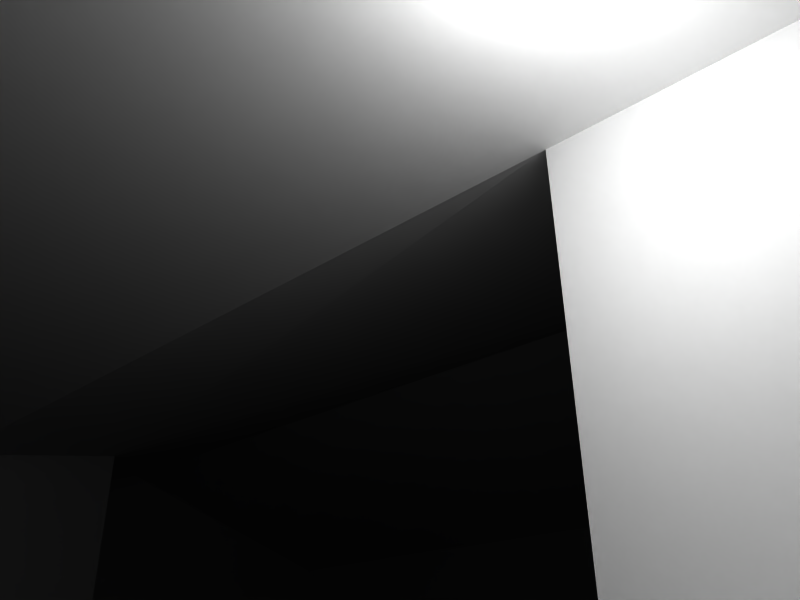 # Source: house6.blend  (saved by Blender 2.46.0; exported with 4.5.12 LTS)
import bpy
from mathutils import Matrix  # noqa: F401  (used for matrix-valued properties, if any)

bpy.ops.wm.read_factory_settings(use_empty=True)
scene = bpy.context.scene
scene.name = 'Scene'

# ---- collections
col_collection_1 = bpy.data.collections.new('Collection 1'); scene.collection.children.link(col_collection_1)

# ---- materials (node trees are filled in below, after node groups)
mat_material = bpy.data.materials.new('Material')
mat_material.alpha_threshold = 0.0
mat_material.roughness = 0.5
mat_material.line_color = (0.0, 0.0, 0.0, 1.0)

# ---- material node trees

# ---- world
world_world = bpy.data.worlds.new('World'); scene.world = world_world
world_world.color = (0.05656, 0.2208, 0.4)
world_world.use_sun_shadow = False
world_world.sun_shadow_jitter_overblur = 0.0
world_world.cycles.sampling_method = 'MANUAL'
world_world.cycles.sample_map_resolution = 256

# ---- cameras
cam_camera = bpy.data.cameras.new('Camera')
cam_camera.passepartout_alpha = 0.2
cam_camera.clip_end = 100.0
cam_camera.lens = 35.0
cam_camera.ortho_scale = 7.314
cam_camera.show_passepartout = False
cam_camera.show_safe_areas = True
cam_camera.dof.focus_distance = 0.0
cam_camera.dof.aperture_fstop = 128.0

# ---- lights
light_spot = bpy.data.lights.new('Spot', 'POINT')
light_spot.transmission_factor = 0.0
light_spot.cutoff_distance = 30.0
light_spot.energy = 100.0
light_spot.shadow_buffer_clip_start = 1.001
light_spot.shadow_soft_size = 1.0
light_spot.shadow_maximum_resolution = 0.006
light_spot.use_absolute_resolution = True
light_spot.cycles.use_multiple_importance_sampling = False

# ---- meshes
me_plane = bpy.data.meshes.new('Plane')
me_plane.from_pydata([(0.9207, 1.43, -5.362), (0.9207, 0.03692, -5.362), (0.8297, 0.03692, -5.362), (0.8297, 1.43, -5.362), (0.9207, 1.43, -5.486), (0.9207, 0.03692, -5.486), (0.8297, 0.03692, -5.486), (0.8297, 1.43, -5.486), (0.8297, 1.526, -5.362), (0.8297, 1.526, -5.486), (0.9207, 1.526, -5.362), (0.9207, 1.526, -5.486), (1.673, 1.526, -5.486), (1.673, 1.526, -5.362), (1.582, 1.526, -5.486), (1.582, 1.526, -5.362), (1.582, 1.43, -5.486), (1.582, 0.03692, -5.486), (1.673, 0.03692, -5.486), (1.673, 1.43, -5.486), (1.582, 1.43, -5.362), (1.582, 0.03692, -5.362), (1.673, 0.03692, -5.362), (1.673, 1.43, -5.362), (-5.435, 0.02748, -5.373), (-5.435, 0.02748, 7.336), (-9.766, 0.02748, 7.336), (-9.766, 0.02748, -5.373), (-0.8008, 0.02748, 7.336), (-0.8008, 0.02748, -5.373), (-0.1335, 0.02748, 7.336), (-0.1335, 0.02748, -5.373), (-0.1335, 0.02748, 5.875), (2.647, 0.02748, -5.373), (2.647, 0.02748, 5.875), (2.647, 0.02748, 2.798), (11.36, 0.02748, -5.373), (11.36, 0.02748, 2.798), (4.638, 0.02748, -5.373), (11.36, 0.02748, -9.192), (4.638, 0.02748, -9.192), (-0.8008, 0.02748, -6.3), (-5.435, 0.02748, -6.3), (-1.901, 0.02748, -7.264), (-4.335, 0.02748, -7.264), (-4.335, 2.335, -7.264), (-1.901, 2.335, -7.264), (-5.435, 2.335, -6.3), (-0.8008, 2.335, -6.3), (4.638, 2.335, -9.192), (11.36, 2.335, -9.192), (4.638, 2.335, -5.373), (11.36, 2.335, 2.798), (11.36, 2.335, -5.373), (2.647, 2.335, 2.798), (2.647, 2.335, 5.875), (2.647, 2.335, -5.373), (-0.1335, 2.335, 5.875), (-0.1335, 2.335, -5.373), (-0.1335, 2.335, 7.336), (-0.8008, 2.335, -5.373), (-0.8008, 2.335, 7.336), (-9.766, 2.335, -5.373), (-9.766, 2.335, 7.336), (-5.435, 2.335, 7.336), (-5.435, 2.335, -5.373), (-5.435, 3.146, -5.373), (-5.435, 3.146, 7.336), (-0.8008, 3.146, 7.336), (-0.8008, 3.146, -5.373), (-0.1335, 2.881, 7.336), (-0.1335, 2.881, -5.373), (-0.1335, 2.881, 5.875), (2.647, 2.499, -5.373), (2.647, 2.5, 5.875), (2.647, 2.499, 2.798), (4.638, 2.853, -5.373), (4.638, 2.853, -9.192), (-3.118, 3.79, -5.373), (-3.118, 3.146, -6.3), (-3.118, 3.79, 7.336), (-3.118, 3.146, -5.373), (7.004, 3.667, 2.798), (7.003, 3.667, -9.192), (7.003, 3.667, -5.373), (2.652, 2.374, -9.192), (2.652, 0.02718, -9.192), (3.152, 0.02718, -9.192), (3.152, 0.02718, -8.692), (2.652, 0.02718, -8.692), (3.152, 2.374, -9.192), (3.152, 2.374, -8.692), (2.652, 2.374, -8.692), (-10.07, 2.235, -5.373), (-10.07, 2.235, 7.336), (-0.8008, 3.046, 7.636), (-0.1335, 2.781, 7.636), (-9.766, 2.235, 7.636), (-5.435, 3.046, 7.636), (-3.118, 3.69, 7.636), (-10.07, 2.135, 7.636), (-0.8008, 3.046, -5.673), (-0.1335, 2.781, -5.673), (2.497, 2.399, -5.523), (-9.766, 2.235, -5.673), (-5.435, 3.046, -5.673), (-3.118, 3.69, -5.673), (-10.07, 2.135, -5.673), (0.04131, 2.78, 7.334), (0.01652, 2.781, 6.075), (2.647, 2.4, 6.175), (2.947, 2.4, 5.875), (2.797, 2.399, 2.948), (7.004, 3.567, 3.098), (11.36, 2.235, 3.098), (11.66, 2.235, -9.192), (11.66, 2.235, -5.373), (11.66, 2.235, 2.798), (4.638, 2.753, -9.492), (7.003, 3.567, -9.492), (11.36, 2.235, -9.492), (2.652, 2.274, -9.492), (2.352, 2.274, -9.192), (2.352, 2.274, -8.692), (0.9308, 0.02748, -5.373), (0.9308, 2.335, -5.373), (1.578, 0.02748, -5.373), (1.578, 2.335, -5.373), (0.9308, 1.413, -5.373), (1.578, 1.413, -5.373)], [], [(0, 3, 2, 1), (4, 5, 6, 7), (0, 1, 5, 4), (1, 2, 6, 5), (2, 3, 7, 6), (3, 8, 9, 7), (7, 9, 11, 4), (0, 10, 8, 3), (11, 9, 8, 10), (12, 14, 15, 13), (23, 13, 15, 20), (16, 14, 12, 19), (19, 12, 13, 23), (21, 20, 16, 17), (22, 21, 17, 18), (23, 22, 18, 19), (19, 18, 17, 16), (23, 20, 21, 22), (0, 20, 15, 10), (10, 15, 14, 11), (4, 11, 14, 16), (0, 4, 16, 20), (24, 25, 26, 27), (24, 29, 28, 25), (32, 28, 29), (30, 28, 32), (32, 29, 31), (35, 32, 31), (34, 32, 35), (38, 37, 35), (36, 37, 38), (38, 35, 33), (38, 40, 39, 36), (24, 42, 41, 29), (42, 44, 43, 41), (42, 47, 45, 44), (44, 45, 46, 43), (43, 46, 48, 41), (24, 65, 47, 42), (41, 48, 60, 29), (38, 51, 49, 40), (40, 49, 50, 39), (39, 50, 53, 36), (33, 56, 51, 38), (36, 53, 52, 37), (37, 52, 54, 35), (35, 54, 55, 34), (34, 55, 57, 32), (32, 57, 59, 30), (29, 60, 58, 31), (30, 59, 61, 28), (28, 61, 64, 25), (26, 63, 62, 27), (65, 24, 27, 62), (25, 64, 63, 26), (64, 67, 63), (62, 66, 65), (59, 70, 68, 61), (60, 69, 71, 58), (57, 72, 70, 59), (55, 74, 72, 57), (54, 75, 74, 55), (56, 73, 76, 51), (66, 62, 63, 67), (68, 72, 69), (68, 70, 72), (69, 72, 71), (72, 75, 71), (72, 74, 75), (71, 75, 73), (75, 76, 73), (66, 67, 78), (78, 68, 69), (79, 46, 45), (48, 46, 79), (79, 45, 47), (80, 64, 61), (67, 64, 80), (80, 61, 68), (68, 78, 80), (80, 78, 67), (47, 65, 79), (48, 79, 60), (65, 81, 79), (65, 66, 81), (60, 79, 81), (60, 81, 69), (69, 81, 78), (66, 78, 81), (82, 54, 52), (75, 54, 82), (82, 76, 75), (83, 50, 49), (53, 50, 83, 84), (84, 83, 77, 76), (76, 82, 84), (53, 84, 82, 52), (86, 87, 88, 89), (92, 76, 77), (85, 92, 77), (92, 73, 76), (85, 86, 89, 92), (85, 90, 87, 86), (87, 90, 91, 88), (88, 91, 92, 89), (85, 92, 91, 90), (77, 51, 76), (49, 51, 77), (77, 83, 49), (77, 85, 90), (62, 93, 94, 63), (68, 95, 96, 70), (63, 97, 98, 67), (67, 98, 99, 80), (80, 99, 95, 68), (94, 100, 97, 63), (71, 102, 101, 69), (73, 103, 102, 71), (66, 105, 104, 62), (66, 78, 106, 105), (78, 69, 101, 106), (62, 104, 107, 93), (70, 108, 109, 72), (72, 109, 110, 74), (74, 111, 112, 75), (74, 110, 111), (70, 96, 108), (75, 112, 113, 82), (82, 113, 114, 52), (53, 116, 115, 50), (52, 117, 116, 53), (52, 114, 117), (77, 83, 119, 118), (50, 120, 119, 83), (77, 118, 121, 85), (50, 115, 120), (92, 85, 122, 123), (73, 92, 123, 103), (85, 121, 122), (31, 124, 35), (125, 71, 73), (125, 58, 71), (124, 126, 35), (126, 33, 35), (56, 127, 73), (127, 125, 73), (128, 31, 58), (125, 128, 58), (128, 124, 31), (127, 129, 128, 125), (129, 56, 33), (126, 129, 33), (129, 127, 56), (129, 126, 124, 128)])
me_plane.polygons.foreach_set('use_smooth', [0, 0, 0, 0, 0, 0, 0, 0, 0, 0, 0, 0, 0, 0, 0, 0, 0, 0, 0, 0, 0, 0, 0, 0, 0, 0, 0, 0, 0, 0, 0, 0, 0, 0, 0, 0, 0, 0, 0, 0, 0, 0, 0, 0, 0, 0, 0, 0, 0, 0, 0, 0, 0, 0, 0, 0, 0, 0, 0, 0, 0, 0, 0, 0, 0, 0, 0, 0, 0, 0, 0, 0, 0, 0, 0, 0, 0, 0, 0, 0, 0, 0, 0, 0, 0, 0, 0, 0, 0, 0, 0, 0, 0, 0, 0, 0, 0, 1, 0, 0, 0, 0, 0, 1, 0, 0, 0, 0, 0, 0, 0, 0, 0, 0, 0, 0, 0, 0, 0, 0, 0, 0, 0, 0, 0, 0, 0, 0, 0, 0, 0, 0, 0, 0, 0, 0, 0, 0, 0, 0, 0, 0, 0, 0, 0, 0, 0, 0, 0, 0, 0, 0, 0, 0])
_k = set([(66, 78), (68, 69), (69, 78), (71, 72), (73, 75)])
me_plane.attributes.new('sharp_edge', 'BOOLEAN', 'EDGE').data.foreach_set('value', [ (min(e.vertices), max(e.vertices)) in _k for e in me_plane.edges])
_uv = me_plane.uv_layers.new(name='UVTex')
_uv.uv.foreach_set('vector', [0.7379, 0.2149, 0.7252, 0.2149, 0.7252, 0.02027, 0.7379, 0.02027, 0.2641, 0.5953, 0.3955, 0.5953, 0.3955, 0.5867, 0.2641, 0.5867, 0.2605, 0.5876, 0.3919, 0.5876, 0.3919, 0.5993, 0.2605, 0.5993, 0.3498, 0.5876, 0.3584, 0.5876, 0.3584, 0.5993, 0.3498, 0.5993, 0.3941, 0.5876, 0.2627, 0.5876, 0.2627, 0.5993, 0.3941, 0.5993, 0.2605, 0.5876, 0.2515, 0.5876, 0.2515, 0.5993, 0.2605, 0.5993, 0.2641, 0.5867, 0.255, 0.5867, 0.255, 0.5953, 0.2641, 0.5953, 0.7379, 0.2149, 0.7379, 0.2283, 0.7252, 0.2283, 0.7252, 0.2149, 0.3498, 0.5993, 0.3584, 0.5993, 0.3584, 0.5876, 0.3498, 0.5876, 0.2766, 0.5993, 0.2852, 0.5993, 0.2852, 0.5876, 0.2766, 0.5876, 0.2641, 0.5963, 0.255, 0.5963, 0.255, 0.5877, 0.2641, 0.5877, 0.2641, 0.5877, 0.255, 0.5877, 0.255, 0.5963, 0.2641, 0.5963, 0.2605, 0.5993, 0.2515, 0.5993, 0.2515, 0.5876, 0.2605, 0.5876, 0.3941, 0.5876, 0.2627, 0.5876, 0.2627, 0.5993, 0.3941, 0.5993, 0.2766, 0.5876, 0.2852, 0.5876, 0.2852, 0.5993, 0.2766, 0.5993, 0.2605, 0.5876, 0.3919, 0.5876, 0.3919, 0.5993, 0.2605, 0.5993, 0.2641, 0.5963, 0.3955, 0.5963, 0.3955, 0.5877, 0.2641, 0.5877, 0.2641, 0.5963, 0.2641, 0.5877, 0.3955, 0.5877, 0.3955, 0.5963, 0.2641, 0.5953, 0.2641, 0.6476, 0.255, 0.6476, 0.255, 0.5953, 0.3498, 0.5876, 0.2874, 0.5876, 0.2874, 0.5993, 0.3498, 0.5993, 0.2641, 0.5953, 0.255, 0.5953, 0.255, 0.6476, 0.2641, 0.6476, 0.3498, 0.5876, 0.3498, 0.5993, 0.2874, 0.5993, 0.2874, 0.5876, 0.07233, 0.5463, 0.05323, 0.6012, 0.03455, 0.5947, 0.05365, 0.5398, 0.07233, 0.5463, 0.09233, 0.5533, 0.07323, 0.6081, 0.05323, 0.6012, 0.08442, 0.5964, 0.07323, 0.6081, 0.09233, 0.5533, 0.07958, 0.6103, 0.07323, 0.6081, 0.08442, 0.5964, 0.08442, 0.5964, 0.09233, 0.5533, 0.09787, 0.5548, 0.0984, 0.5884, 0.08442, 0.5964, 0.09787, 0.5548, 0.09472, 0.5998, 0.08442, 0.5964, 0.0984, 0.5884, 0.1156, 0.5605, 0.1307, 0.5988, 0.0984, 0.5884, 0.1405, 0.5685, 0.1307, 0.5988, 0.1156, 0.5605, 0.1156, 0.5605, 0.0984, 0.5884, 0.1082, 0.5581, 0.1156, 0.5605, 0.1201, 0.5463, 0.145, 0.5543, 0.1405, 0.5685, 0.07233, 0.5463, 0.07373, 0.5423, 0.09372, 0.5493, 0.09233, 0.5533, 0.07373, 0.5423, 0.07992, 0.5398, 0.09043, 0.5435, 0.09372, 0.5493, 0.2893, 0.2184, 0.2893, 0.3191, 0.2256, 0.3191, 0.2256, 0.2184, 0.2256, 0.2184, 0.2256, 0.3191, 0.1194, 0.3191, 0.1194, 0.2184, 0.1194, 0.2184, 0.1194, 0.3191, 0.05562, 0.3191, 0.05562, 0.2184, 0.3298, 0.2184, 0.3298, 0.3191, 0.2893, 0.3191, 0.2893, 0.2184, 0.05562, 0.2184, 0.05562, 0.3191, 0.0152, 0.3191, 0.0152, 0.2184, 0.4416, 0.1692, 0.5386, 0.1717, 0.5345, 0.3344, 0.4366, 0.3314, 0.9489, 0.9885, 0.8438, 0.9885, 0.8438, 0.6824, 0.9489, 0.6824, 0.9489, 0.6824, 0.8438, 0.6824, 0.8438, 0.5086, 0.9489, 0.5086, 0.5762, 0.02459, 0.5762, 0.1281, 0.6655, 0.1281, 0.6655, 0.02459, 0.9489, 0.5086, 0.8438, 0.5086, 0.8438, 0.1365, 0.9489, 0.1365, 0.7595, 0.9774, 0.6567, 0.9777, 0.6556, 0.5894, 0.7584, 0.5891, 0.7584, 0.5891, 0.6556, 0.5894, 0.6534, 0.4536, 0.758, 0.4519, 0.758, 0.4519, 0.6534, 0.4536, 0.6507, 0.3225, 0.7585, 0.3236, 0.7585, 0.3236, 0.6507, 0.3225, 0.6525, 0.2541, 0.7595, 0.2561, 0.4215, 0.02459, 0.4215, 0.1281, 0.4515, 0.1281, 0.4515, 0.02459, 0.4521, 0.3434, 0.4521, 0.4493, 0.4215, 0.4493, 0.4215, 0.3434, 0.4215, 0.3434, 0.4215, 0.4493, 0.209, 0.4493, 0.209, 0.3434, 0.5765, 0.9088, 0.4762, 0.9088, 0.4762, 0.3564, 0.5765, 0.3564, 0.2136, 0.1281, 0.2136, 0.02459, 0.01938, 0.02459, 0.01938, 0.1281, 0.209, 0.3434, 0.209, 0.4493, 0.01039, 0.4493, 0.01039, 0.3434, 0.209, 0.4493, 0.209, 0.4864, 0.01039, 0.4493, 0.01938, 0.1281, 0.2136, 0.1645, 0.2136, 0.1281, 0.4521, 0.4493, 0.4521, 0.4743, 0.4215, 0.4864, 0.4215, 0.4493, 0.4215, 0.1281, 0.4215, 0.1645, 0.4515, 0.1526, 0.4515, 0.1281, 0.6507, 0.3225, 0.625, 0.3214, 0.6272, 0.2533, 0.6525, 0.2541, 0.6534, 0.4536, 0.636, 0.4532, 0.625, 0.3214, 0.6507, 0.3225, 0.6556, 0.5894, 0.638, 0.5889, 0.636, 0.4532, 0.6534, 0.4536, 0.5762, 0.1281, 0.5762, 0.1354, 0.6655, 0.1513, 0.6655, 0.1281, 0.1059, 0.9063, 0.02005, 0.9063, 0.02005, 0.6542, 0.1059, 0.6542, 0.1979, 0.6542, 0.2111, 0.6832, 0.1979, 0.9063, 0.1979, 0.6542, 0.2111, 0.6542, 0.2111, 0.6832, 0.1979, 0.9063, 0.2111, 0.6832, 0.2111, 0.9063, 0.2111, 0.6832, 0.2663, 0.7443, 0.2111, 0.9063, 0.2111, 0.6832, 0.2663, 0.6832, 0.2663, 0.7443, 0.2111, 0.9063, 0.2663, 0.7443, 0.2663, 0.9063, 0.2663, 0.7443, 0.3058, 0.9063, 0.2663, 0.9063, 0.1059, 0.9063, 0.1059, 0.6542, 0.1519, 0.9063, 0.1519, 0.9063, 0.1979, 0.6542, 0.1979, 0.9063, 0.1184, 0.9605, 0.1497, 0.9853, 0.08712, 0.9853, 0.178, 0.9605, 0.1497, 0.9853, 0.1184, 0.9605, 0.1184, 0.9605, 0.08712, 0.9853, 0.05882, 0.9605, 0.3152, 0.516, 0.209, 0.4493, 0.4215, 0.4493, 0.209, 0.4864, 0.209, 0.4493, 0.3152, 0.516, 0.3152, 0.516, 0.4215, 0.4493, 0.4215, 0.4864, 0.1979, 0.6542, 0.1519, 0.9063, 0.1519, 0.6542, 0.1519, 0.6542, 0.1519, 0.9063, 0.1059, 0.6542, 0.05882, 0.9605, 0.05882, 0.9366, 0.1184, 0.9605, 0.178, 0.9605, 0.1184, 0.9605, 0.178, 0.9366, 0.05882, 0.9366, 0.1184, 0.9366, 0.1184, 0.9605, 0.2136, 0.1281, 0.2136, 0.1645, 0.3176, 0.1645, 0.178, 0.9366, 0.1184, 0.9605, 0.1184, 0.9366, 0.4215, 0.1281, 0.3176, 0.1645, 0.4215, 0.1645, 0.4215, 0.1645, 0.3176, 0.1645, 0.3176, 0.1934, 0.2136, 0.1645, 0.3176, 0.1934, 0.3176, 0.1645, 0.5967, 0.7837, 0.6556, 0.5894, 0.6567, 0.9777, 0.7432, 0.1138, 0.7988, 0.05822, 0.7432, 0.05822, 0.3527, 0.7443, 0.3058, 0.9063, 0.2663, 0.7443, 0.7831, 0.8808, 0.8438, 0.6824, 0.8438, 0.9885, 0.4391, 0.9063, 0.4391, 0.9821, 0.3527, 0.9821, 0.3527, 0.9063, 0.3527, 0.9063, 0.3527, 0.9821, 0.3058, 0.9821, 0.3058, 0.9063, 0.3058, 0.9063, 0.3527, 0.7443, 0.3527, 0.9063, 0.4391, 0.9063, 0.3527, 0.9063, 0.3527, 0.7443, 0.4391, 0.7443, 0.3531, 0.5786, 0.3791, 0.5786, 0.3791, 0.6046, 0.3531, 0.6046, 0.2664, 0.9722, 0.3058, 0.9063, 0.3058, 0.9821, 0.2664, 0.9821, 0.2664, 0.9722, 0.3058, 0.9821, 0.2664, 0.9722, 0.2663, 0.9063, 0.3058, 0.9063, 0.3447, 0.5786, 0.223, 0.5786, 0.223, 0.6046, 0.3447, 0.6046, 0.3715, 0.6036, 0.3715, 0.5776, 0.2497, 0.5776, 0.2497, 0.6036, 0.3268, 0.5786, 0.4485, 0.5786, 0.4485, 0.6046, 0.3268, 0.6046, 0.2753, 0.5395, 0.2753, 0.6613, 0.2493, 0.6613, 0.2493, 0.5395, 0.3531, 0.5786, 0.3531, 0.6046, 0.3791, 0.6046, 0.3791, 0.5786, 0.5565, 0.3351, 0.5386, 0.1717, 0.5609, 0.1722, 0.5345, 0.3344, 0.5386, 0.1717, 0.5565, 0.3351, 0.8202, 0.9885, 0.7831, 0.8808, 0.8438, 0.9885, 0.7432, 0.1138, 0.7988, 0.05822, 0.7432, 0.05822, 0.02005, 0.9063, 0.0141, 0.9063, 0.0141, 0.6542, 0.02005, 0.6542, 0.1979, 0.6542, 0.1979, 0.6483, 0.2111, 0.6483, 0.2111, 0.6542, 0.02005, 0.6542, 0.02005, 0.6483, 0.1059, 0.6483, 0.1059, 0.6542, 0.1059, 0.6542, 0.1059, 0.6483, 0.1519, 0.6483, 0.1519, 0.6542, 0.1519, 0.6542, 0.1519, 0.6483, 0.1979, 0.6483, 0.1979, 0.6542, 0.0141, 0.6542, 0.0141, 0.6483, 0.02005, 0.6483, 0.02005, 0.6542, 0.2111, 0.9063, 0.2111, 0.9123, 0.1979, 0.9123, 0.1979, 0.9063, 0.2663, 0.9063, 0.2633, 0.9093, 0.2111, 0.9123, 0.2111, 0.9063, 0.1059, 0.9063, 0.1059, 0.9123, 0.02005, 0.9123, 0.02005, 0.9063, 0.1059, 0.9063, 0.1519, 0.9063, 0.1519, 0.9123, 0.1059, 0.9123, 0.1519, 0.9063, 0.1979, 0.9063, 0.1979, 0.9123, 0.1519, 0.9123, 0.02005, 0.9063, 0.02005, 0.9123, 0.0141, 0.9123, 0.0141, 0.9063, 0.2111, 0.6542, 0.2146, 0.6543, 0.2141, 0.6792, 0.2111, 0.6832, 0.2111, 0.6832, 0.2141, 0.6792, 0.2663, 0.6773, 0.2663, 0.6832, 0.2663, 0.6832, 0.2722, 0.6832, 0.2692, 0.7413, 0.2663, 0.7443, 0.2663, 0.6832, 0.2663, 0.6773, 0.2722, 0.6832, 0.2111, 0.6542, 0.2111, 0.6483, 0.2146, 0.6543, 0.2663, 0.7443, 0.2692, 0.7413, 0.3527, 0.7383, 0.3527, 0.7443, 0.3527, 0.7443, 0.3527, 0.7383, 0.4391, 0.7383, 0.4391, 0.7443, 0.4391, 0.9063, 0.445, 0.9063, 0.445, 0.9821, 0.4391, 0.9821, 0.4391, 0.7443, 0.445, 0.7443, 0.445, 0.9063, 0.4391, 0.9063, 0.4391, 0.7443, 0.4391, 0.7383, 0.445, 0.7443, 0.3058, 0.9821, 0.3527, 0.9821, 0.3527, 0.988, 0.3058, 0.988, 0.4391, 0.9821, 0.4391, 0.988, 0.3527, 0.988, 0.3527, 0.9821, 0.3058, 0.9821, 0.3058, 0.988, 0.2664, 0.988, 0.2664, 0.9821, 0.4391, 0.9821, 0.445, 0.9821, 0.4391, 0.988, 0.2664, 0.9722, 0.2664, 0.9821, 0.2604, 0.9821, 0.2604, 0.9722, 0.2663, 0.9063, 0.2664, 0.9722, 0.2604, 0.9722, 0.2633, 0.9093, 0.2664, 0.9821, 0.2664, 0.988, 0.2604, 0.9821, 0.09787, 0.5548, 0.1018, 0.556, 0.0984, 0.5884, 0.4992, 0.1281, 0.4515, 0.1526, 0.5762, 0.1354, 0.4992, 0.1281, 0.4515, 0.1281, 0.4515, 0.1526, 0.1018, 0.556, 0.1042, 0.5568, 0.0984, 0.5884, 0.1042, 0.5568, 0.1082, 0.5581, 0.0984, 0.5884, 0.5762, 0.1281, 0.5283, 0.1281, 0.5762, 0.1354, 0.5283, 0.1281, 0.4992, 0.1281, 0.5762, 0.1354, 0.4992, 0.08675, 0.4515, 0.02459, 0.4515, 0.1281, 0.4992, 0.1281, 0.4992, 0.08675, 0.4515, 0.1281, 0.4992, 0.08675, 0.4992, 0.02459, 0.4515, 0.02459, 0.5283, 0.1281, 0.5283, 0.089, 0.4992, 0.089, 0.4992, 0.1281, 0.5283, 0.08675, 0.5762, 0.1281, 0.5762, 0.02459, 0.5283, 0.02459, 0.5283, 0.08675, 0.5762, 0.02459, 0.5283, 0.08675, 0.5283, 0.1281, 0.5762, 0.1281, 0.5277, 0.08718, 0.5277, 0.0261, 0.4998, 0.0261, 0.4998, 0.08718])
me_plane.materials.append(mat_material)
me_plane.use_remesh_preserve_volume = False
me_plane.use_remesh_preserve_attributes = False
me_plane.use_mirror_vertex_groups = False
me_plane.update()
arm_armature = bpy.data.armatures.new('Armature')  # bones are not reproduced

# ---- objects
ob_armature = bpy.data.objects.new('Armature', arm_armature)
ob_plane = bpy.data.objects.new('Plane', me_plane)
ob_lamp = bpy.data.objects.new('Lamp', light_spot)
ob_camera = bpy.data.objects.new('Camera', cam_camera)

# ---- transforms, parenting, visibility, modifiers, constraints
ob_armature.location = (0.8354, 0.02602, 0.3027)
ob_armature.rotation_euler = (1.571, -0.0, 1.571)
ob_armature.lock_rotations_4d = False
ob_armature.empty_display_type = 'ARROWS'
ob_armature.color = (0.0, 0.0, 0.0, 1.0)
ob_armature.lineart.crease_threshold = 0.0
ob_plane.parent = ob_armature
ob_plane.matrix_parent_inverse = Matrix(((-4.371e-08, 1.0, -2.118e-22, -0.02602), (4.371e-08, 1.911e-15, 1.0, -0.3027), (1.0, 4.371e-08, -4.371e-08, -0.8354), (0.0, 0.0, 0.0, 1.0)))
ob_plane.location = (-0.09085, -3.677, 2.384e-07)
ob_plane.rotation_euler = (1.571, -0.0, 0.0)
ob_plane.scale = (1.0, 1.0, -1.0)
ob_plane.lock_rotations_4d = False
ob_plane.empty_display_type = 'ARROWS'
ob_plane.color = (0.0, 0.0, 0.0, 1.0)
ob_plane.lineart.crease_threshold = 0.0
_vg = ob_plane.vertex_groups.new(name='Bone')
_vg.add([24, 25, 26, 27, 28, 29, 30, 31, 32, 33, 34, 35, 36, 37, 38, 39, 40, 41, 42, 43, 44, 45, 46, 47, 48, 49, 50, 51, 52, 53, 54, 55, 56, 57, 58, 59, 60, 61, 62, 63, 64, 65, 66, 67, 68, 69, 70, 71, 72, 73, 74, 75, 76, 77, 78, 79, 80, 81, 82, 83, 84, 85, 86, 87, 88, 89, 90, 91, 92, 93, 94, 95, 96, 97, 98, 99, 100, 101, 102, 103, 104, 105, 106, 107, 108, 109, 110, 111, 112, 113, 114, 115, 116, 117, 118, 119, 120, 121, 122, 123, 124, 125, 126, 127, 128, 129], 1.0, 'REPLACE')
_m = ob_plane.modifiers.new('Armature', 'ARMATURE')
_m.object = ob_armature
_m.use_bone_envelopes = True
ob_lamp.location = (1.273, -0.07532, 1.971)
ob_lamp.rotation_euler = (0.6503, 0.05522, 1.866)
ob_lamp.scale = (1.0, 1.0, -1.0)
ob_lamp.lock_rotations_4d = False
ob_lamp.empty_display_type = 'ARROWS'
ob_lamp.color = (0.0, 0.0, 0.0, 0.0)
ob_lamp.lineart.crease_threshold = 0.0
ob_camera.location = (-0.3318, 0.778, 0.03159)
ob_camera.rotation_euler = (1.109, 0.01082, 0.8149)
ob_camera.scale = (1.0, 1.0, -1.0)
ob_camera.lock_rotations_4d = False
ob_camera.empty_display_type = 'ARROWS'
ob_camera.color = (0.0, 0.0, 0.0, 0.0)
ob_camera.display_type = 'WIRE'
ob_camera.lineart.crease_threshold = 0.0

# ---- collection membership
col_collection_1.objects.link(ob_armature)
col_collection_1.objects.link(ob_plane)
col_collection_1.objects.link(ob_lamp)
col_collection_1.objects.link(ob_camera)

# ---- scene / render settings (as saved in the file)
scene.camera = ob_camera
scene.frame_start = 1; scene.frame_end = 250; scene.frame_set(1)
scene.render.engine = 'BLENDER_EEVEE_NEXT'
scene.render.image_settings.file_format = 'JPEG'
scene.render.image_settings.color_mode = 'RGB'
scene.render.image_settings.compression = 90
scene.render.resolution_x = 800
scene.render.resolution_y = 600
scene.render.pixel_aspect_x = 100.0
scene.render.pixel_aspect_y = 100.0
scene.render.fps = 25
scene.render.dither_intensity = 0.0
scene.render.use_compositing = False
scene.render.use_sequencer = False
scene.render.bake_margin = 2
scene.render.bake_bias = 0.0
scene.render.use_stamp_time = False
scene.render.use_stamp_date = False
scene.render.use_stamp_frame = False
scene.render.use_stamp_camera = False
scene.render.use_stamp_scene = False
scene.render.use_stamp_filename = False
scene.render.use_stamp_render_time = False
scene.render.stamp_font_size = 0
scene.cycles.use_denoising = False
scene.cycles.samples = 10
scene.cycles.sampling_pattern = 'TABULATED_SOBOL'
scene.cycles.light_sampling_threshold = 0.0
scene.cycles.use_adaptive_sampling = False
scene.cycles.use_light_tree = False
scene.cycles.blur_glossy = 0.0
scene.cycles.volume_bounces = 1
scene.cycles.pixel_filter_type = 'GAUSSIAN'
scene.cycles.sample_clamp_indirect = 0.0
scene.view_settings.view_transform = 'Raw'
bpy.context.view_layer.update()
